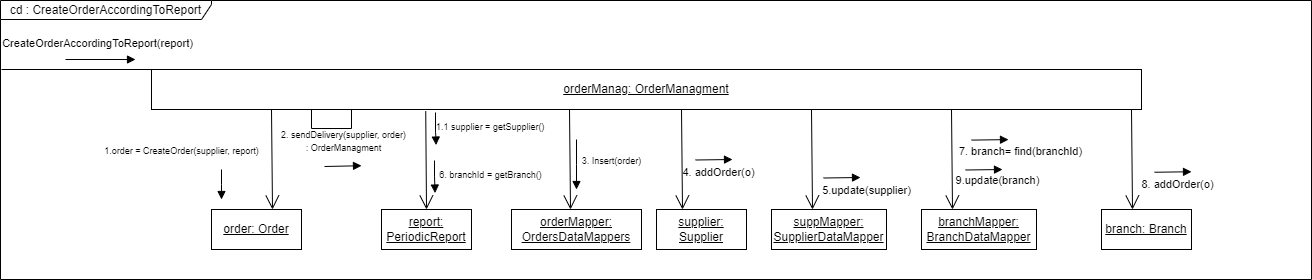

The diagram above was exported from draw.io. Its source (the exported page's mxGraphModel, read from the mxfile embedded in the PNG):
<mxGraphModel dx="1402" dy="646" grid="1" gridSize="10" guides="1" tooltips="1" connect="1" arrows="1" fold="1" page="1" pageScale="1" pageWidth="850" pageHeight="1100" math="0" shadow="0">
  <root>
    <mxCell id="0" />
    <mxCell id="1" parent="0" />
    <mxCell id="vbn1vjWYSr6YsiNQEqlZ-1" value="cd : CreateOrderAccordingToReport" style="shape=umlFrame;whiteSpace=wrap;html=1;pointerEvents=0;width=211;height=19;" parent="1" vertex="1">
      <mxGeometry x="9" y="11" width="1311" height="279" as="geometry" />
    </mxCell>
    <mxCell id="vbn1vjWYSr6YsiNQEqlZ-34" style="edgeStyle=none;rounded=0;orthogonalLoop=1;jettySize=auto;html=1;endArrow=none;endFill=0;entryX=0;entryY=0;entryDx=0;entryDy=0;" parent="1" target="vbn1vjWYSr6YsiNQEqlZ-33" edge="1">
      <mxGeometry relative="1" as="geometry">
        <mxPoint x="10" y="80" as="sourcePoint" />
      </mxGeometry>
    </mxCell>
    <mxCell id="vbn1vjWYSr6YsiNQEqlZ-33" value="&lt;u&gt;orderManag: OrderManagment&lt;/u&gt;" style="html=1;whiteSpace=wrap;" parent="1" vertex="1">
      <mxGeometry x="160" y="80" width="990" height="40" as="geometry" />
    </mxCell>
    <mxCell id="vbn1vjWYSr6YsiNQEqlZ-38" value="CreateOrderAccordingToReport(report)" style="html=1;verticalAlign=bottom;endArrow=block;edgeStyle=orthogonalEdgeStyle;elbow=vertical;strokeColor=default;curved=1;shadow=0;" parent="1" edge="1">
      <mxGeometry x="-0.0857" y="7" width="80" relative="1" as="geometry">
        <mxPoint x="74" y="70" as="sourcePoint" />
        <mxPoint x="144" y="70" as="targetPoint" />
        <mxPoint as="offset" />
      </mxGeometry>
    </mxCell>
    <mxCell id="-T0FkvyXYJcLi5wVd7wv-7" value="&lt;font style=&quot;font-size: 9px;&quot;&gt;1.order = CreateOrder(supplier, report)&lt;br&gt;&lt;/font&gt;" style="html=1;verticalAlign=bottom;endArrow=block;edgeStyle=elbowEdgeStyle;elbow=vertical;curved=0;rounded=0;entryX=0;entryY=0.25;entryDx=0;entryDy=0;" parent="1" edge="1">
      <mxGeometry x="-1" y="-41" width="80" relative="1" as="geometry">
        <mxPoint x="230" y="180" as="sourcePoint" />
        <mxPoint x="230" y="210" as="targetPoint" />
        <mxPoint x="1" y="-10" as="offset" />
      </mxGeometry>
    </mxCell>
    <mxCell id="z478cym8GJyaMH4K4kqJ-1" value="&lt;u&gt;report: PeriodicReport&lt;/u&gt;" style="html=1;whiteSpace=wrap;" parent="1" vertex="1">
      <mxGeometry x="390" y="220" width="90" height="40" as="geometry" />
    </mxCell>
    <mxCell id="z478cym8GJyaMH4K4kqJ-4" value="&lt;font style=&quot;font-size: 9px;&quot;&gt;1.1 supplier = getSupplier()&amp;nbsp;&lt;br&gt;&lt;/font&gt;" style="html=1;verticalAlign=bottom;endArrow=block;edgeStyle=elbowEdgeStyle;elbow=vertical;curved=0;rounded=0;entryX=1.051;entryY=0.464;entryDx=0;entryDy=0;entryPerimeter=0;" parent="1" edge="1">
      <mxGeometry x="0.4232" y="55" width="80" relative="1" as="geometry">
        <mxPoint x="444" y="123" as="sourcePoint" />
        <mxPoint x="444.59000000000015" y="155.56000000000006" as="targetPoint" />
        <mxPoint as="offset" />
      </mxGeometry>
    </mxCell>
    <mxCell id="Vss2ZoUph1Gc0PUGKXlM-4" value="&lt;u&gt;order: Order&lt;/u&gt;" style="html=1;whiteSpace=wrap;" parent="1" vertex="1">
      <mxGeometry x="220" y="220" width="90" height="40" as="geometry" />
    </mxCell>
    <mxCell id="tR6z6oYdsyWB3hS5YqRe-3" value="&lt;font style=&quot;font-size: 9px;&quot;&gt;2. sendDelivery(supplier, order)&lt;br&gt;: OrderManagment&lt;br&gt;&lt;/font&gt;" style="html=1;verticalAlign=bottom;endArrow=block;edgeStyle=elbowEdgeStyle;elbow=vertical;curved=0;rounded=0;" parent="1" edge="1">
      <mxGeometry x="0.0526" y="9" width="80" relative="1" as="geometry">
        <mxPoint x="333" y="177" as="sourcePoint" />
        <mxPoint x="370" y="176" as="targetPoint" />
        <mxPoint as="offset" />
      </mxGeometry>
    </mxCell>
    <mxCell id="tR6z6oYdsyWB3hS5YqRe-4" value="" style="endArrow=none;html=1;rounded=0;entryX=0;entryY=1;entryDx=0;entryDy=0;exitX=0.5;exitY=1;exitDx=0;exitDy=0;" parent="1" edge="1">
      <mxGeometry width="50" height="50" relative="1" as="geometry">
        <mxPoint x="360" y="120" as="sourcePoint" />
        <mxPoint x="320" y="120" as="targetPoint" />
        <Array as="points">
          <mxPoint x="360" y="139" />
          <mxPoint x="320" y="139" />
        </Array>
      </mxGeometry>
    </mxCell>
    <mxCell id="9Zyv4xBOCkm6ERv4zg9V-1" value="" style="endArrow=open;endFill=1;endSize=12;html=1;rounded=0;entryX=0.5;entryY=0;entryDx=0;entryDy=0;exitX=0.277;exitY=1.039;exitDx=0;exitDy=0;exitPerimeter=0;" parent="1" source="vbn1vjWYSr6YsiNQEqlZ-33" target="z478cym8GJyaMH4K4kqJ-1" edge="1">
      <mxGeometry width="160" relative="1" as="geometry">
        <mxPoint x="290" y="180" as="sourcePoint" />
        <mxPoint x="450" y="180" as="targetPoint" />
      </mxGeometry>
    </mxCell>
    <mxCell id="9Zyv4xBOCkm6ERv4zg9V-2" value="" style="endArrow=open;endFill=1;endSize=12;html=1;rounded=0;entryX=0.5;entryY=0;entryDx=0;entryDy=0;exitX=0.855;exitY=1.012;exitDx=0;exitDy=0;exitPerimeter=0;" parent="1" edge="1">
      <mxGeometry width="160" relative="1" as="geometry">
        <mxPoint x="280" y="120" as="sourcePoint" />
        <mxPoint x="281" y="220" as="targetPoint" />
      </mxGeometry>
    </mxCell>
    <mxCell id="X61TuQLKpO-ujkmVQ-R7-1" value="&lt;u&gt;orderMapper: OrdersDataMappers&lt;/u&gt;" style="html=1;whiteSpace=wrap;" parent="1" vertex="1">
      <mxGeometry x="520" y="220" width="130" height="40" as="geometry" />
    </mxCell>
    <mxCell id="X61TuQLKpO-ujkmVQ-R7-2" value="" style="endArrow=open;endFill=1;endSize=12;html=1;rounded=0;entryX=0.5;entryY=0;entryDx=0;entryDy=0;exitX=0.855;exitY=1.012;exitDx=0;exitDy=0;exitPerimeter=0;" parent="1" edge="1">
      <mxGeometry width="160" relative="1" as="geometry">
        <mxPoint x="578" y="120" as="sourcePoint" />
        <mxPoint x="579" y="220" as="targetPoint" />
      </mxGeometry>
    </mxCell>
    <mxCell id="X61TuQLKpO-ujkmVQ-R7-3" value="&lt;font style=&quot;font-size: 9px;&quot;&gt;3. Insert(order)&lt;br&gt;&lt;/font&gt;" style="html=1;verticalAlign=bottom;endArrow=block;edgeStyle=elbowEdgeStyle;elbow=vertical;curved=0;rounded=0;" parent="1" edge="1">
      <mxGeometry x="0.2" y="35" width="80" relative="1" as="geometry">
        <mxPoint x="585" y="150" as="sourcePoint" />
        <mxPoint x="585" y="200" as="targetPoint" />
        <mxPoint as="offset" />
      </mxGeometry>
    </mxCell>
    <mxCell id="pUWSt-H6itci5WD4BWmf-4" value="4. addOrder(o)" style="html=1;verticalAlign=bottom;endArrow=block;edgeStyle=elbowEdgeStyle;elbow=vertical;curved=0;rounded=0;" edge="1" parent="1">
      <mxGeometry x="0.248" y="-22" width="80" relative="1" as="geometry">
        <mxPoint x="704" y="170.5" as="sourcePoint" />
        <mxPoint x="741" y="170" as="targetPoint" />
        <mxPoint as="offset" />
        <Array as="points">
          <mxPoint x="725" y="170" />
        </Array>
      </mxGeometry>
    </mxCell>
    <mxCell id="pUWSt-H6itci5WD4BWmf-5" value="&lt;u&gt;branch: Branch&lt;br&gt;&lt;/u&gt;" style="html=1;whiteSpace=wrap;" vertex="1" parent="1">
      <mxGeometry x="1110" y="220" width="90" height="40" as="geometry" />
    </mxCell>
    <mxCell id="pUWSt-H6itci5WD4BWmf-6" value="8. addOrder(o)" style="html=1;verticalAlign=bottom;endArrow=block;edgeStyle=elbowEdgeStyle;elbow=vertical;curved=0;rounded=0;" edge="1" parent="1">
      <mxGeometry x="0.2267" y="-22" width="80" relative="1" as="geometry">
        <mxPoint x="1163" y="182.75" as="sourcePoint" />
        <mxPoint x="1200" y="182.25" as="targetPoint" />
        <mxPoint as="offset" />
        <Array as="points">
          <mxPoint x="1184" y="182.25" />
        </Array>
      </mxGeometry>
    </mxCell>
    <mxCell id="pUWSt-H6itci5WD4BWmf-9" value="&lt;u&gt;suppMapper: SupplierDataMapper&lt;/u&gt;" style="html=1;whiteSpace=wrap;" vertex="1" parent="1">
      <mxGeometry x="780" y="220" width="115" height="40" as="geometry" />
    </mxCell>
    <mxCell id="pUWSt-H6itci5WD4BWmf-10" value="&lt;u&gt;branchMapper: BranchDataMapper&lt;/u&gt;" style="html=1;whiteSpace=wrap;" vertex="1" parent="1">
      <mxGeometry x="930" y="220" width="115" height="40" as="geometry" />
    </mxCell>
    <mxCell id="pUWSt-H6itci5WD4BWmf-11" value="7. branch= find(branchId)" style="html=1;verticalAlign=bottom;endArrow=block;edgeStyle=elbowEdgeStyle;elbow=vertical;curved=0;rounded=0;" edge="1" parent="1">
      <mxGeometry x="1" y="-24" width="80" relative="1" as="geometry">
        <mxPoint x="980" y="150.6" as="sourcePoint" />
        <mxPoint x="1017" y="150.1" as="targetPoint" />
        <mxPoint x="12" y="-3" as="offset" />
        <Array as="points">
          <mxPoint x="1001" y="150.1" />
        </Array>
      </mxGeometry>
    </mxCell>
    <mxCell id="pUWSt-H6itci5WD4BWmf-12" value="5.update(supplier)" style="html=1;verticalAlign=bottom;endArrow=block;edgeStyle=elbowEdgeStyle;elbow=vertical;curved=0;rounded=0;" edge="1" parent="1">
      <mxGeometry x="1" y="-23" width="80" relative="1" as="geometry">
        <mxPoint x="832" y="188.5" as="sourcePoint" />
        <mxPoint x="869" y="188" as="targetPoint" />
        <mxPoint x="6" y="-1" as="offset" />
        <Array as="points">
          <mxPoint x="853" y="188" />
        </Array>
      </mxGeometry>
    </mxCell>
    <mxCell id="pUWSt-H6itci5WD4BWmf-13" value="9.update(branch)" style="html=1;verticalAlign=bottom;endArrow=block;edgeStyle=elbowEdgeStyle;elbow=vertical;curved=0;rounded=0;" edge="1" parent="1">
      <mxGeometry x="0.7333" y="-20" width="80" relative="1" as="geometry">
        <mxPoint x="974" y="180.5" as="sourcePoint" />
        <mxPoint x="1011" y="180" as="targetPoint" />
        <mxPoint as="offset" />
        <Array as="points">
          <mxPoint x="995" y="180" />
        </Array>
      </mxGeometry>
    </mxCell>
    <mxCell id="pUWSt-H6itci5WD4BWmf-14" value="&lt;u&gt;supplier: Supplier&lt;/u&gt;" style="html=1;whiteSpace=wrap;" vertex="1" parent="1">
      <mxGeometry x="665" y="220" width="90" height="40" as="geometry" />
    </mxCell>
    <mxCell id="pUWSt-H6itci5WD4BWmf-15" value="" style="endArrow=open;endFill=1;endSize=12;html=1;rounded=0;entryX=0.5;entryY=0;entryDx=0;entryDy=0;exitX=0.855;exitY=1.012;exitDx=0;exitDy=0;exitPerimeter=0;" edge="1" parent="1">
      <mxGeometry width="160" relative="1" as="geometry">
        <mxPoint x="690" y="120" as="sourcePoint" />
        <mxPoint x="691" y="220" as="targetPoint" />
      </mxGeometry>
    </mxCell>
    <mxCell id="pUWSt-H6itci5WD4BWmf-16" value="" style="endArrow=open;endFill=1;endSize=12;html=1;rounded=0;entryX=0.5;entryY=0;entryDx=0;entryDy=0;exitX=0.855;exitY=1.012;exitDx=0;exitDy=0;exitPerimeter=0;" edge="1" parent="1">
      <mxGeometry width="160" relative="1" as="geometry">
        <mxPoint x="820" y="120" as="sourcePoint" />
        <mxPoint x="821" y="220" as="targetPoint" />
      </mxGeometry>
    </mxCell>
    <mxCell id="pUWSt-H6itci5WD4BWmf-19" value="&lt;font style=&quot;font-size: 9px;&quot;&gt;6. branchId = getBranch()&lt;br&gt;&lt;/font&gt;" style="html=1;verticalAlign=bottom;endArrow=block;edgeStyle=elbowEdgeStyle;elbow=vertical;curved=0;rounded=0;entryX=1.051;entryY=0.464;entryDx=0;entryDy=0;entryPerimeter=0;" edge="1" parent="1">
      <mxGeometry x="0.3997" y="55" width="80" relative="1" as="geometry">
        <mxPoint x="443" y="171" as="sourcePoint" />
        <mxPoint x="443.59000000000015" y="203.56000000000006" as="targetPoint" />
        <mxPoint as="offset" />
      </mxGeometry>
    </mxCell>
    <mxCell id="pUWSt-H6itci5WD4BWmf-20" value="" style="endArrow=open;endFill=1;endSize=12;html=1;rounded=0;entryX=0.5;entryY=0;entryDx=0;entryDy=0;exitX=0.855;exitY=1.012;exitDx=0;exitDy=0;exitPerimeter=0;" edge="1" parent="1">
      <mxGeometry width="160" relative="1" as="geometry">
        <mxPoint x="960" y="120" as="sourcePoint" />
        <mxPoint x="961" y="220" as="targetPoint" />
      </mxGeometry>
    </mxCell>
    <mxCell id="pUWSt-H6itci5WD4BWmf-21" value="" style="endArrow=open;endFill=1;endSize=12;html=1;rounded=0;entryX=0.5;entryY=0;entryDx=0;entryDy=0;exitX=0.855;exitY=1.012;exitDx=0;exitDy=0;exitPerimeter=0;" edge="1" parent="1">
      <mxGeometry width="160" relative="1" as="geometry">
        <mxPoint x="1140" y="120" as="sourcePoint" />
        <mxPoint x="1141" y="220" as="targetPoint" />
      </mxGeometry>
    </mxCell>
  </root>
</mxGraphModel>